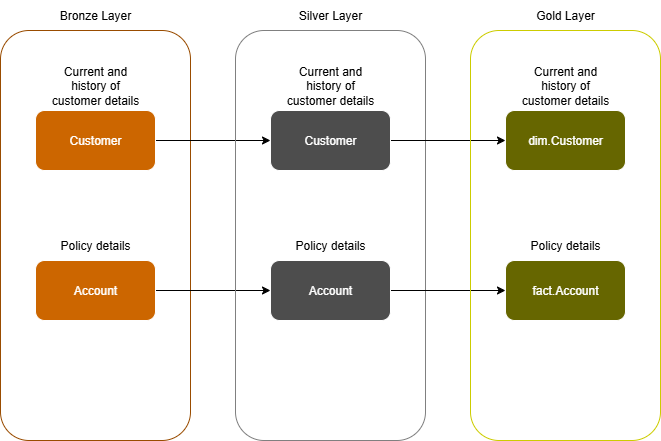

The diagram above was exported from draw.io. Its source (the exported page's mxGraphModel, read from the mxfile embedded in the PNG):
<mxGraphModel dx="1426" dy="777" grid="1" gridSize="10" guides="1" tooltips="1" connect="1" arrows="1" fold="1" page="1" pageScale="1" pageWidth="1169" pageHeight="827" background="light-dark(#FFFFFF,#FFFFFF)" math="0" shadow="0">
  <root>
    <mxCell id="_pgUWRiirDeQHjjUdc0b-0" />
    <mxCell id="_pgUWRiirDeQHjjUdc0b-1" parent="_pgUWRiirDeQHjjUdc0b-0" />
    <mxCell id="IHP_WCzBp9sYe_TZDIGk-1" value="" style="rounded=1;whiteSpace=wrap;html=1;fillColor=none;strokeColor=light-dark(#000000,#994C00);" parent="_pgUWRiirDeQHjjUdc0b-1" vertex="1">
      <mxGeometry x="260" y="160" width="190" height="410" as="geometry" />
    </mxCell>
    <mxCell id="_pgUWRiirDeQHjjUdc0b-7" value="Current and history of customer details" style="text;html=1;align=center;verticalAlign=middle;whiteSpace=wrap;rounded=0;fontColor=light-dark(#000000,#000000);" parent="_pgUWRiirDeQHjjUdc0b-1" vertex="1">
      <mxGeometry x="305" y="200" width="100" height="30" as="geometry" />
    </mxCell>
    <mxCell id="_pgUWRiirDeQHjjUdc0b-8" value="Policy details" style="text;html=1;align=center;verticalAlign=middle;whiteSpace=wrap;rounded=0;fontColor=light-dark(#000000,#000000);" parent="_pgUWRiirDeQHjjUdc0b-1" vertex="1">
      <mxGeometry x="305" y="360" width="100" height="30" as="geometry" />
    </mxCell>
    <mxCell id="IHP_WCzBp9sYe_TZDIGk-21" style="edgeStyle=orthogonalEdgeStyle;rounded=0;orthogonalLoop=1;jettySize=auto;html=1;entryX=0;entryY=0.5;entryDx=0;entryDy=0;strokeColor=light-dark(#000000,#000000);" parent="_pgUWRiirDeQHjjUdc0b-1" source="IHP_WCzBp9sYe_TZDIGk-13" target="IHP_WCzBp9sYe_TZDIGk-18" edge="1">
      <mxGeometry relative="1" as="geometry" />
    </mxCell>
    <mxCell id="IHP_WCzBp9sYe_TZDIGk-13" value="Customer" style="rounded=1;whiteSpace=wrap;html=1;fillColor=light-dark(#FFFFFF,#CC6600);" parent="_pgUWRiirDeQHjjUdc0b-1" vertex="1">
      <mxGeometry x="295" y="240" width="120" height="60" as="geometry" />
    </mxCell>
    <mxCell id="IHP_WCzBp9sYe_TZDIGk-22" style="edgeStyle=orthogonalEdgeStyle;rounded=0;orthogonalLoop=1;jettySize=auto;html=1;entryX=0;entryY=0.5;entryDx=0;entryDy=0;strokeColor=light-dark(#000000,#000000);" parent="_pgUWRiirDeQHjjUdc0b-1" source="IHP_WCzBp9sYe_TZDIGk-14" target="IHP_WCzBp9sYe_TZDIGk-19" edge="1">
      <mxGeometry relative="1" as="geometry" />
    </mxCell>
    <mxCell id="IHP_WCzBp9sYe_TZDIGk-14" value="Account" style="rounded=1;whiteSpace=wrap;html=1;fillColor=light-dark(#FFFFFF,#CC6600);" parent="_pgUWRiirDeQHjjUdc0b-1" vertex="1">
      <mxGeometry x="295" y="390" width="120" height="60" as="geometry" />
    </mxCell>
    <mxCell id="IHP_WCzBp9sYe_TZDIGk-15" value="" style="rounded=1;whiteSpace=wrap;html=1;fillColor=none;strokeColor=light-dark(#000000,#808080);" parent="_pgUWRiirDeQHjjUdc0b-1" vertex="1">
      <mxGeometry x="495" y="160" width="190" height="410" as="geometry" />
    </mxCell>
    <mxCell id="IHP_WCzBp9sYe_TZDIGk-16" value="Current and history of customer details" style="text;html=1;align=center;verticalAlign=middle;whiteSpace=wrap;rounded=0;fontColor=light-dark(#000000,#000000);" parent="_pgUWRiirDeQHjjUdc0b-1" vertex="1">
      <mxGeometry x="540" y="200" width="100" height="30" as="geometry" />
    </mxCell>
    <mxCell id="IHP_WCzBp9sYe_TZDIGk-17" value="Policy details" style="text;html=1;align=center;verticalAlign=middle;whiteSpace=wrap;rounded=0;fontColor=light-dark(#000000,#000000);" parent="_pgUWRiirDeQHjjUdc0b-1" vertex="1">
      <mxGeometry x="540" y="360" width="100" height="30" as="geometry" />
    </mxCell>
    <mxCell id="cP__mFA7bjRM9IR8Zd3X-6" style="edgeStyle=orthogonalEdgeStyle;rounded=0;orthogonalLoop=1;jettySize=auto;html=1;entryX=0;entryY=0.5;entryDx=0;entryDy=0;strokeColor=light-dark(#000000,#000000);" parent="_pgUWRiirDeQHjjUdc0b-1" source="IHP_WCzBp9sYe_TZDIGk-18" target="cP__mFA7bjRM9IR8Zd3X-3" edge="1">
      <mxGeometry relative="1" as="geometry" />
    </mxCell>
    <mxCell id="IHP_WCzBp9sYe_TZDIGk-18" value="Customer" style="rounded=1;whiteSpace=wrap;html=1;fillColor=light-dark(#FFFFFF,#4D4D4D);" parent="_pgUWRiirDeQHjjUdc0b-1" vertex="1">
      <mxGeometry x="530" y="240" width="120" height="60" as="geometry" />
    </mxCell>
    <mxCell id="cP__mFA7bjRM9IR8Zd3X-7" style="edgeStyle=orthogonalEdgeStyle;rounded=0;orthogonalLoop=1;jettySize=auto;html=1;entryX=0;entryY=0.5;entryDx=0;entryDy=0;strokeColor=light-dark(#000000,#000000);" parent="_pgUWRiirDeQHjjUdc0b-1" source="IHP_WCzBp9sYe_TZDIGk-19" target="cP__mFA7bjRM9IR8Zd3X-4" edge="1">
      <mxGeometry relative="1" as="geometry" />
    </mxCell>
    <mxCell id="IHP_WCzBp9sYe_TZDIGk-19" value="Account" style="rounded=1;whiteSpace=wrap;html=1;fillColor=light-dark(#FFFFFF,#4D4D4D);" parent="_pgUWRiirDeQHjjUdc0b-1" vertex="1">
      <mxGeometry x="530" y="390" width="120" height="60" as="geometry" />
    </mxCell>
    <mxCell id="IHP_WCzBp9sYe_TZDIGk-23" value="&lt;font style=&quot;color: light-dark(rgb(0, 0, 0), rgb(0, 0, 0));&quot;&gt;Bronze Layer&lt;/font&gt;" style="text;html=1;align=center;verticalAlign=middle;whiteSpace=wrap;rounded=0;" parent="_pgUWRiirDeQHjjUdc0b-1" vertex="1">
      <mxGeometry x="310" y="130" width="90" height="30" as="geometry" />
    </mxCell>
    <mxCell id="IHP_WCzBp9sYe_TZDIGk-24" value="&lt;font style=&quot;color: light-dark(rgb(0, 0, 0), rgb(0, 0, 0));&quot;&gt;Silver Layer&lt;/font&gt;" style="text;html=1;align=center;verticalAlign=middle;whiteSpace=wrap;rounded=0;" parent="_pgUWRiirDeQHjjUdc0b-1" vertex="1">
      <mxGeometry x="545" y="130" width="90" height="30" as="geometry" />
    </mxCell>
    <mxCell id="cP__mFA7bjRM9IR8Zd3X-0" value="" style="rounded=1;whiteSpace=wrap;html=1;fillColor=none;strokeColor=light-dark(#000000,#CCCC00);" parent="_pgUWRiirDeQHjjUdc0b-1" vertex="1">
      <mxGeometry x="730" y="160" width="190" height="410" as="geometry" />
    </mxCell>
    <mxCell id="cP__mFA7bjRM9IR8Zd3X-1" value="Current and history of customer details" style="text;html=1;align=center;verticalAlign=middle;whiteSpace=wrap;rounded=0;fontColor=light-dark(#000000,#000000);" parent="_pgUWRiirDeQHjjUdc0b-1" vertex="1">
      <mxGeometry x="775" y="200" width="100" height="30" as="geometry" />
    </mxCell>
    <mxCell id="cP__mFA7bjRM9IR8Zd3X-2" value="Policy details" style="text;html=1;align=center;verticalAlign=middle;whiteSpace=wrap;rounded=0;fontColor=light-dark(#000000,#000000);" parent="_pgUWRiirDeQHjjUdc0b-1" vertex="1">
      <mxGeometry x="775" y="360" width="100" height="30" as="geometry" />
    </mxCell>
    <mxCell id="cP__mFA7bjRM9IR8Zd3X-3" value="dim.Customer" style="rounded=1;whiteSpace=wrap;html=1;fillColor=light-dark(#FFFFFF,#666600);" parent="_pgUWRiirDeQHjjUdc0b-1" vertex="1">
      <mxGeometry x="765" y="240" width="120" height="60" as="geometry" />
    </mxCell>
    <mxCell id="cP__mFA7bjRM9IR8Zd3X-4" value="fact.Account" style="rounded=1;whiteSpace=wrap;html=1;fillColor=light-dark(#FFFFFF,#666600);" parent="_pgUWRiirDeQHjjUdc0b-1" vertex="1">
      <mxGeometry x="765" y="390" width="120" height="60" as="geometry" />
    </mxCell>
    <mxCell id="cP__mFA7bjRM9IR8Zd3X-5" value="&lt;font style=&quot;color: light-dark(rgb(0, 0, 0), rgb(0, 0, 0));&quot;&gt;Gold Layer&lt;/font&gt;" style="text;html=1;align=center;verticalAlign=middle;whiteSpace=wrap;rounded=0;" parent="_pgUWRiirDeQHjjUdc0b-1" vertex="1">
      <mxGeometry x="780" y="130" width="90" height="30" as="geometry" />
    </mxCell>
  </root>
</mxGraphModel>